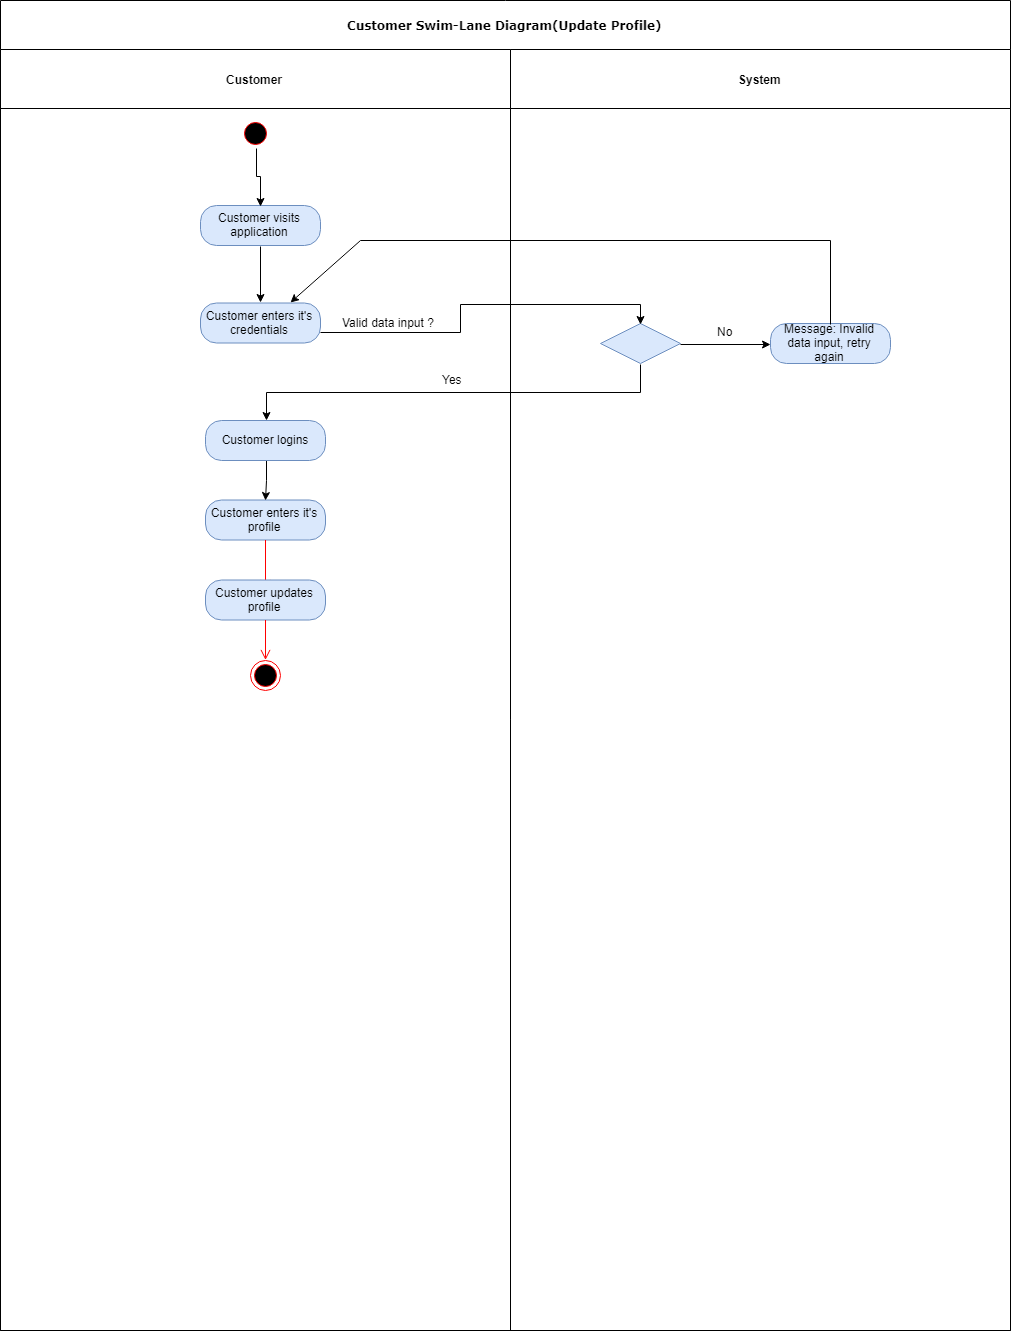

The diagram above was exported from draw.io. Its source (the exported page's mxGraphModel, read from the mxfile embedded in the PNG):
<mxGraphModel dx="1508" dy="870" grid="1" gridSize="10" guides="1" tooltips="1" connect="1" arrows="1" fold="1" page="1" pageScale="1" pageWidth="850" pageHeight="1100" background="#ffffff" math="0" shadow="0">
  <root>
    <mxCell id="0" />
    <mxCell id="1" parent="0" />
    <mxCell id="2" value="Customer Swim-Lane Diagram(Update Profile)" style="swimlane;html=1;childLayout=stackLayout;startSize=49;rounded=0;shadow=0;comic=0;labelBackgroundColor=none;strokeColor=#000000;strokeWidth=1;fillColor=#ffffff;fontFamily=Verdana;fontSize=12;fontColor=#000000;align=center;" vertex="1" parent="1">
      <mxGeometry x="40" y="20" width="1010" height="1330" as="geometry" />
    </mxCell>
    <mxCell id="3" value="Customer" style="swimlane;html=1;startSize=59;" vertex="1" parent="2">
      <mxGeometry y="49" width="510" height="1281" as="geometry" />
    </mxCell>
    <mxCell id="4" value="Yes" style="text;html=1;resizable=0;points=[];autosize=1;align=left;verticalAlign=top;spacingTop=-4;" vertex="1" parent="3">
      <mxGeometry x="440" y="321" width="40" height="20" as="geometry" />
    </mxCell>
    <mxCell id="5" value="Valid data input ?&amp;nbsp;" style="text;html=1;resizable=0;points=[];autosize=1;align=left;verticalAlign=top;spacingTop=-4;" vertex="1" parent="3">
      <mxGeometry x="340" y="263.5" width="110" height="20" as="geometry" />
    </mxCell>
    <mxCell id="6" value="Customer enters it's credentials" style="rounded=1;whiteSpace=wrap;html=1;arcSize=40;fillColor=#dae8fc;strokeColor=#6c8ebf;" vertex="1" parent="3">
      <mxGeometry x="200" y="253.5" width="120" height="40" as="geometry" />
    </mxCell>
    <mxCell id="7" style="edgeStyle=orthogonalEdgeStyle;rounded=0;orthogonalLoop=1;jettySize=auto;html=1;exitX=0.5;exitY=1;exitDx=0;exitDy=0;entryX=0.5;entryY=0;entryDx=0;entryDy=0;" edge="1" parent="3" source="8" target="6">
      <mxGeometry relative="1" as="geometry" />
    </mxCell>
    <mxCell id="8" value="Customer visits application" style="rounded=1;whiteSpace=wrap;html=1;arcSize=40;fillColor=#dae8fc;strokeColor=#6c8ebf;" vertex="1" parent="3">
      <mxGeometry x="200" y="156" width="120" height="40" as="geometry" />
    </mxCell>
    <mxCell id="9" style="edgeStyle=orthogonalEdgeStyle;rounded=0;orthogonalLoop=1;jettySize=auto;html=1;exitX=0.5;exitY=1;exitDx=0;exitDy=0;entryX=0.5;entryY=0;entryDx=0;entryDy=0;" edge="1" parent="3" source="10" target="8">
      <mxGeometry relative="1" as="geometry" />
    </mxCell>
    <mxCell id="10" value="" style="ellipse;html=1;shape=startState;fillColor=#000000;strokeColor=#ff0000;" vertex="1" parent="3">
      <mxGeometry x="240" y="68.5" width="30" height="30" as="geometry" />
    </mxCell>
    <mxCell id="11" value="" style="endArrow=none;html=1;" edge="1" parent="3">
      <mxGeometry width="50" height="50" relative="1" as="geometry">
        <mxPoint x="830" y="191" as="sourcePoint" />
        <mxPoint x="360" y="191" as="targetPoint" />
      </mxGeometry>
    </mxCell>
    <mxCell id="12" value="" style="endArrow=classic;html=1;entryX=0.75;entryY=0;entryDx=0;entryDy=0;" edge="1" parent="3" target="6">
      <mxGeometry width="50" height="50" relative="1" as="geometry">
        <mxPoint x="360" y="191" as="sourcePoint" />
        <mxPoint x="200" y="341" as="targetPoint" />
      </mxGeometry>
    </mxCell>
    <mxCell id="13" value="Customer enters it's profile" style="rounded=1;whiteSpace=wrap;html=1;arcSize=40;fillColor=#dae8fc;strokeColor=#6c8ebf;" vertex="1" parent="3">
      <mxGeometry x="205" y="450.5" width="120" height="40" as="geometry" />
    </mxCell>
    <mxCell id="14" value="" style="edgeStyle=orthogonalEdgeStyle;html=1;verticalAlign=bottom;endArrow=open;endSize=8;strokeColor=#ff0000;" edge="1" parent="3" source="13">
      <mxGeometry relative="1" as="geometry">
        <mxPoint x="265.0000000000002" y="540.5" as="targetPoint" />
      </mxGeometry>
    </mxCell>
    <mxCell id="15" value="Customer updates profile" style="rounded=1;whiteSpace=wrap;html=1;arcSize=40;fillColor=#dae8fc;strokeColor=#6c8ebf;" vertex="1" parent="3">
      <mxGeometry x="205" y="530.5" width="120" height="40" as="geometry" />
    </mxCell>
    <mxCell id="16" value="" style="edgeStyle=orthogonalEdgeStyle;html=1;verticalAlign=bottom;endArrow=open;endSize=8;strokeColor=#ff0000;" edge="1" parent="3" source="15">
      <mxGeometry relative="1" as="geometry">
        <mxPoint x="265.0000000000002" y="610.5" as="targetPoint" />
      </mxGeometry>
    </mxCell>
    <mxCell id="17" value="" style="ellipse;html=1;shape=endState;fillColor=#000000;strokeColor=#ff0000;" vertex="1" parent="3">
      <mxGeometry x="250" y="610.5" width="30" height="30" as="geometry" />
    </mxCell>
    <mxCell id="18" value="System" style="swimlane;html=1;startSize=59;" vertex="1" parent="2">
      <mxGeometry x="510" y="49" width="500" height="1281" as="geometry" />
    </mxCell>
    <mxCell id="19" value="Message: Invalid data input, retry again" style="rounded=1;whiteSpace=wrap;html=1;arcSize=40;fillColor=#dae8fc;strokeColor=#6c8ebf;" vertex="1" parent="18">
      <mxGeometry x="260" y="274" width="120" height="40" as="geometry" />
    </mxCell>
    <mxCell id="20" style="edgeStyle=orthogonalEdgeStyle;rounded=0;orthogonalLoop=1;jettySize=auto;html=1;exitX=1;exitY=0.5;exitDx=0;exitDy=0;entryX=0;entryY=0.5;entryDx=0;entryDy=0;" edge="1" parent="18" source="21" target="19">
      <mxGeometry relative="1" as="geometry" />
    </mxCell>
    <mxCell id="21" value="" style="rhombus;whiteSpace=wrap;html=1;fillColor=#dae8fc;strokeColor=#6c8ebf;" vertex="1" parent="18">
      <mxGeometry x="90" y="274" width="80" height="40" as="geometry" />
    </mxCell>
    <mxCell id="22" value="" style="endArrow=none;html=1;exitX=0.5;exitY=0;exitDx=0;exitDy=0;" edge="1" parent="18" source="19">
      <mxGeometry width="50" height="50" relative="1" as="geometry">
        <mxPoint x="300" y="211" as="sourcePoint" />
        <mxPoint x="320" y="191" as="targetPoint" />
      </mxGeometry>
    </mxCell>
    <mxCell id="23" style="edgeStyle=orthogonalEdgeStyle;rounded=0;orthogonalLoop=1;jettySize=auto;html=1;exitX=1;exitY=0.75;exitDx=0;exitDy=0;entryX=0.5;entryY=0;entryDx=0;entryDy=0;" edge="1" parent="2" source="6" target="21">
      <mxGeometry relative="1" as="geometry" />
    </mxCell>
    <mxCell id="24" style="edgeStyle=orthogonalEdgeStyle;rounded=0;orthogonalLoop=1;jettySize=auto;html=1;exitX=0.5;exitY=1;exitDx=0;exitDy=0;entryX=0.5;entryY=0;entryDx=0;entryDy=0;" edge="1" source="25" parent="1">
      <mxGeometry relative="1" as="geometry">
        <mxPoint x="305" y="520" as="targetPoint" />
      </mxGeometry>
    </mxCell>
    <mxCell id="25" value="Customer logins" style="rounded=1;whiteSpace=wrap;html=1;arcSize=40;fillColor=#dae8fc;strokeColor=#6c8ebf;" vertex="1" parent="1">
      <mxGeometry x="245" y="440" width="120" height="40" as="geometry" />
    </mxCell>
    <mxCell id="26" value="No" style="text;html=1;resizable=0;points=[];autosize=1;align=left;verticalAlign=top;spacingTop=-4;" vertex="1" parent="1">
      <mxGeometry x="755" y="342" width="30" height="20" as="geometry" />
    </mxCell>
    <mxCell id="27" style="edgeStyle=orthogonalEdgeStyle;rounded=0;orthogonalLoop=1;jettySize=auto;html=1;exitX=0.5;exitY=1;exitDx=0;exitDy=0;entryX=0.5;entryY=0;entryDx=0;entryDy=0;" edge="1" source="21" target="25" parent="1">
      <mxGeometry relative="1" as="geometry" />
    </mxCell>
  </root>
</mxGraphModel>